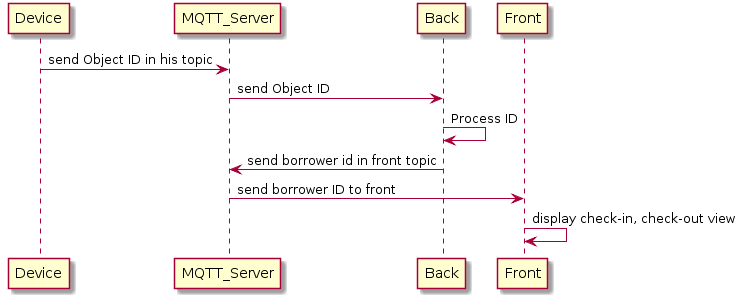

The diagram above was rendered by PlantUML. Its source (embedded in the PNG):
@startuml
Device -> MQTT_Server: send Object ID in his topic
MQTT_Server -> Back: send Object ID
Back -> Back: Process ID
Back -> MQTT_Server: send borrower id in front topic
MQTT_Server -> Front: send borrower ID to front
Front -> Front: display check-in, check-out view
@enduml